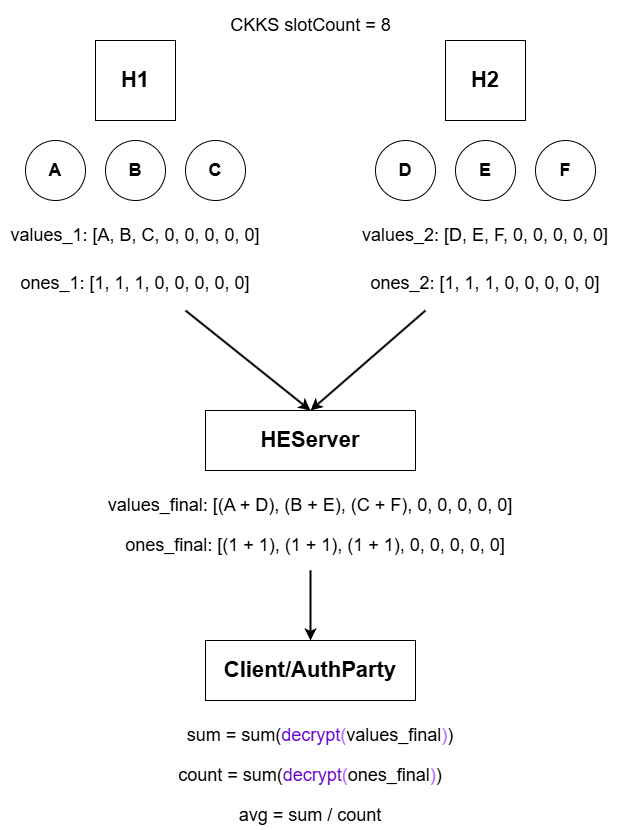

The diagram above was exported from draw.io. Its source (the exported page's mxGraphModel, read from the mxfile embedded in the PNG):
<mxGraphModel dx="4710" dy="2523" grid="1" gridSize="10" guides="1" tooltips="1" connect="1" arrows="1" fold="1" page="1" pageScale="1" pageWidth="850" pageHeight="1100" math="0" shadow="0">
  <root>
    <mxCell id="0" />
    <mxCell id="1" parent="0" />
    <mxCell id="Rr8EpOBBLP_J9UTMuXZO-48" parent="1" style="whiteSpace=wrap;html=1;aspect=fixed;" value="&lt;font style=&quot;font-size: 22px;&quot;&gt;&lt;b style=&quot;&quot;&gt;H1&lt;/b&gt;&lt;/font&gt;" vertex="1">
      <mxGeometry height="80" width="80" x="410" y="827" as="geometry" />
    </mxCell>
    <mxCell id="Rr8EpOBBLP_J9UTMuXZO-49" connectable="0" parent="1" style="group" value="" vertex="1">
      <mxGeometry height="60" width="220" x="340" y="927" as="geometry" />
    </mxCell>
    <mxCell id="Rr8EpOBBLP_J9UTMuXZO-50" parent="Rr8EpOBBLP_J9UTMuXZO-49" style="ellipse;whiteSpace=wrap;html=1;aspect=fixed;" value="&lt;font style=&quot;font-size: 18px;&quot;&gt;&lt;b&gt;A&lt;/b&gt;&lt;/font&gt;" vertex="1">
      <mxGeometry height="60" width="60" as="geometry" />
    </mxCell>
    <mxCell id="Rr8EpOBBLP_J9UTMuXZO-51" parent="Rr8EpOBBLP_J9UTMuXZO-49" style="ellipse;whiteSpace=wrap;html=1;aspect=fixed;" value="&lt;font style=&quot;font-size: 18px;&quot;&gt;&lt;b&gt;B&lt;/b&gt;&lt;/font&gt;" vertex="1">
      <mxGeometry height="60" width="60" x="80" as="geometry" />
    </mxCell>
    <mxCell id="Rr8EpOBBLP_J9UTMuXZO-52" parent="Rr8EpOBBLP_J9UTMuXZO-49" style="ellipse;whiteSpace=wrap;html=1;aspect=fixed;" value="&lt;font style=&quot;font-size: 18px;&quot;&gt;&lt;b&gt;C&lt;/b&gt;&lt;/font&gt;" vertex="1">
      <mxGeometry height="60" width="60" x="160" as="geometry" />
    </mxCell>
    <mxCell id="Rr8EpOBBLP_J9UTMuXZO-53" parent="1" style="whiteSpace=wrap;html=1;aspect=fixed;" value="&lt;font style=&quot;font-size: 22px;&quot;&gt;&lt;b style=&quot;&quot;&gt;H2&lt;/b&gt;&lt;/font&gt;" vertex="1">
      <mxGeometry height="80" width="80" x="760" y="827" as="geometry" />
    </mxCell>
    <mxCell id="Rr8EpOBBLP_J9UTMuXZO-54" connectable="0" parent="1" style="group" value="" vertex="1">
      <mxGeometry height="60" width="220" x="690" y="927" as="geometry" />
    </mxCell>
    <mxCell id="Rr8EpOBBLP_J9UTMuXZO-55" parent="Rr8EpOBBLP_J9UTMuXZO-54" style="ellipse;whiteSpace=wrap;html=1;aspect=fixed;" value="&lt;span style=&quot;font-size: 18px;&quot;&gt;&lt;b&gt;D&lt;/b&gt;&lt;/span&gt;" vertex="1">
      <mxGeometry height="60" width="60" as="geometry" />
    </mxCell>
    <mxCell id="Rr8EpOBBLP_J9UTMuXZO-56" parent="Rr8EpOBBLP_J9UTMuXZO-54" style="ellipse;whiteSpace=wrap;html=1;aspect=fixed;" value="&lt;font style=&quot;font-size: 18px;&quot;&gt;&lt;b&gt;E&lt;/b&gt;&lt;/font&gt;" vertex="1">
      <mxGeometry height="60" width="60" x="80" as="geometry" />
    </mxCell>
    <mxCell id="Rr8EpOBBLP_J9UTMuXZO-57" parent="Rr8EpOBBLP_J9UTMuXZO-54" style="ellipse;whiteSpace=wrap;html=1;aspect=fixed;" value="&lt;font style=&quot;font-size: 18px;&quot;&gt;&lt;b&gt;F&lt;/b&gt;&lt;/font&gt;" vertex="1">
      <mxGeometry height="60" width="60" x="160" as="geometry" />
    </mxCell>
    <mxCell id="Rr8EpOBBLP_J9UTMuXZO-58" parent="1" style="text;html=1;whiteSpace=wrap;strokeColor=none;fillColor=none;align=center;verticalAlign=middle;rounded=0;" value="&lt;font style=&quot;font-size: 18px;&quot;&gt;values_1: [A, B, C, 0, 0, 0, 0, 0]&lt;/font&gt;" vertex="1">
      <mxGeometry height="30" width="270" x="315" y="1007" as="geometry" />
    </mxCell>
    <mxCell id="Rr8EpOBBLP_J9UTMuXZO-59" parent="1" style="text;html=1;whiteSpace=wrap;strokeColor=none;fillColor=none;align=center;verticalAlign=middle;rounded=0;" value="&lt;font style=&quot;font-size: 18px;&quot;&gt;ones_1: [1, 1, 1, 0, 0, 0, 0, 0]&lt;/font&gt;" vertex="1">
      <mxGeometry height="30" width="250" x="325" y="1055" as="geometry" />
    </mxCell>
    <mxCell id="Rr8EpOBBLP_J9UTMuXZO-60" parent="1" style="text;html=1;whiteSpace=wrap;strokeColor=none;fillColor=none;align=center;verticalAlign=middle;rounded=0;" value="&lt;font style=&quot;font-size: 18px;&quot;&gt;values_2: [D, E, F, 0, 0, 0, 0, 0]&lt;/font&gt;" vertex="1">
      <mxGeometry height="30" width="270" x="665" y="1007" as="geometry" />
    </mxCell>
    <mxCell id="Rr8EpOBBLP_J9UTMuXZO-61" parent="1" style="text;html=1;whiteSpace=wrap;strokeColor=none;fillColor=none;align=center;verticalAlign=middle;rounded=0;" value="&lt;font style=&quot;font-size: 18px;&quot;&gt;ones_2: [1, 1, 1, 0, 0, 0, 0, 0]&lt;/font&gt;" vertex="1">
      <mxGeometry height="30" width="250" x="675" y="1055" as="geometry" />
    </mxCell>
    <mxCell id="Rr8EpOBBLP_J9UTMuXZO-62" parent="1" style="rounded=0;whiteSpace=wrap;html=1;" value="&lt;b style=&quot;font-size: 22px;&quot;&gt;HEServer&lt;/b&gt;" vertex="1">
      <mxGeometry height="60" width="210" x="520" y="1197" as="geometry" />
    </mxCell>
    <mxCell id="Rr8EpOBBLP_J9UTMuXZO-63" edge="1" parent="1" style="endArrow=classic;html=1;rounded=0;entryX=0.5;entryY=0;entryDx=0;entryDy=0;strokeWidth=2;" target="Rr8EpOBBLP_J9UTMuXZO-62" value="">
      <mxGeometry height="50" relative="1" width="50" as="geometry">
        <mxPoint x="500" y="1097" as="sourcePoint" />
        <mxPoint x="670" y="1117" as="targetPoint" />
      </mxGeometry>
    </mxCell>
    <mxCell id="Rr8EpOBBLP_J9UTMuXZO-64" edge="1" parent="1" style="endArrow=classic;html=1;rounded=0;entryX=0.5;entryY=0;entryDx=0;entryDy=0;strokeWidth=2;" target="Rr8EpOBBLP_J9UTMuXZO-62" value="">
      <mxGeometry height="50" relative="1" width="50" as="geometry">
        <mxPoint x="740" y="1097" as="sourcePoint" />
        <mxPoint x="675" y="1257" as="targetPoint" />
      </mxGeometry>
    </mxCell>
    <mxCell id="Rr8EpOBBLP_J9UTMuXZO-65" parent="1" style="text;html=1;whiteSpace=wrap;strokeColor=none;fillColor=none;align=center;verticalAlign=middle;rounded=0;" value="&lt;font style=&quot;font-size: 18px;&quot;&gt;values_final: [(A + D), (B + E), (C + F), 0, 0, 0, 0, 0]&lt;/font&gt;" vertex="1">
      <mxGeometry height="30" width="410" x="420" y="1277" as="geometry" />
    </mxCell>
    <mxCell id="Rr8EpOBBLP_J9UTMuXZO-66" parent="1" style="text;html=1;whiteSpace=wrap;strokeColor=none;fillColor=none;align=center;verticalAlign=middle;rounded=0;" value="&lt;font style=&quot;font-size: 18px;&quot;&gt;ones_final: [(1 + 1), (1 + 1), (1 + 1), 0, 0, 0, 0, 0]&lt;/font&gt;" vertex="1">
      <mxGeometry height="30" width="400" x="430" y="1317" as="geometry" />
    </mxCell>
    <mxCell id="Rr8EpOBBLP_J9UTMuXZO-67" parent="1" style="rounded=0;whiteSpace=wrap;html=1;" value="&lt;span style=&quot;font-size: 22px;&quot;&gt;&lt;b&gt;Client/AuthParty&lt;/b&gt;&lt;/span&gt;" vertex="1">
      <mxGeometry height="60" width="210" x="520" y="1427" as="geometry" />
    </mxCell>
    <mxCell id="Rr8EpOBBLP_J9UTMuXZO-68" edge="1" parent="1" style="endArrow=classic;html=1;rounded=0;entryX=0.5;entryY=0;entryDx=0;entryDy=0;strokeWidth=2;" target="Rr8EpOBBLP_J9UTMuXZO-67" value="">
      <mxGeometry height="50" relative="1" width="50" as="geometry">
        <mxPoint x="625" y="1357" as="sourcePoint" />
        <mxPoint x="690" y="1347" as="targetPoint" />
      </mxGeometry>
    </mxCell>
    <mxCell id="Rr8EpOBBLP_J9UTMuXZO-69" parent="1" style="text;html=1;whiteSpace=wrap;strokeColor=none;fillColor=none;align=center;verticalAlign=middle;rounded=0;" value="&lt;font style=&quot;font-size: 18px;&quot;&gt;sum = sum(&lt;font style=&quot;color: rgb(102, 0, 204);&quot;&gt;decrypt&lt;/font&gt;&lt;font style=&quot;color: rgb(178, 102, 255);&quot;&gt;(&lt;/font&gt;values_final&lt;font style=&quot;color: rgb(178, 102, 255);&quot;&gt;)&lt;/font&gt;)&lt;/font&gt;" vertex="1">
      <mxGeometry height="30" width="410" x="430" y="1507" as="geometry" />
    </mxCell>
    <mxCell id="Rr8EpOBBLP_J9UTMuXZO-70" parent="1" style="text;html=1;whiteSpace=wrap;strokeColor=none;fillColor=none;align=center;verticalAlign=middle;rounded=0;" value="&lt;font style=&quot;font-size: 18px;&quot;&gt;count = sum(&lt;font style=&quot;color: rgb(102, 0, 204);&quot;&gt;decrypt&lt;/font&gt;&lt;font style=&quot;color: rgb(178, 102, 255);&quot;&gt;(&lt;/font&gt;ones_final&lt;font style=&quot;color: rgb(178, 102, 255);&quot;&gt;)&lt;/font&gt;)&lt;/font&gt;" vertex="1">
      <mxGeometry height="30" width="410" x="420" y="1547" as="geometry" />
    </mxCell>
    <mxCell id="Rr8EpOBBLP_J9UTMuXZO-71" parent="1" style="text;html=1;whiteSpace=wrap;strokeColor=none;fillColor=none;align=center;verticalAlign=middle;rounded=0;" value="&lt;font style=&quot;font-size: 18px;&quot;&gt;avg = sum / count&lt;/font&gt;" vertex="1">
      <mxGeometry height="30" width="230" x="510" y="1587" as="geometry" />
    </mxCell>
    <mxCell id="Rr8EpOBBLP_J9UTMuXZO-72" parent="1" style="text;html=1;whiteSpace=wrap;strokeColor=none;fillColor=none;align=center;verticalAlign=middle;rounded=0;fontFamily=Helvetica;" value="&lt;font style=&quot;font-size: 18px;&quot;&gt;CKKS slotCount = 8&lt;/font&gt;" vertex="1">
      <mxGeometry height="50" width="235" x="507.5" y="787" as="geometry" />
    </mxCell>
  </root>
</mxGraphModel>